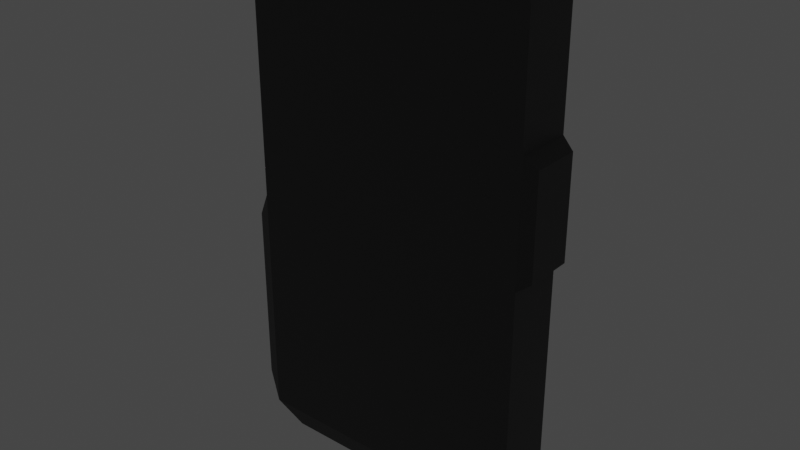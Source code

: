 # Source: phone.blend  (saved by Blender 3.5.10; exported with 4.5.12 LTS)
import bpy
from mathutils import Matrix  # noqa: F401  (used for matrix-valued properties, if any)

bpy.ops.wm.read_factory_settings(use_empty=True)
scene = bpy.context.scene
scene.name = 'Scene'

# ---- collections
col_collection = bpy.data.collections.new('Collection'); scene.collection.children.link(col_collection)

# ---- materials (node trees are filled in below, after node groups)
mat_material_002 = bpy.data.materials.new('Material.002')
mat_material_002.alpha_threshold = 0.0
mat_material_002.use_transparent_shadow = False
mat_material_002.roughness = 0.5
mat_material_002.line_color = (0.0, 0.0, 0.0, 1.0)
mat_material_001 = bpy.data.materials.new('Material.001')
mat_material_001.use_transparent_shadow = False

# ---- material node trees
mat_material_002.use_nodes = True; mat_material_002.node_tree.nodes.clear()
_N = mat_material_002.node_tree.nodes; _L = mat_material_002.node_tree.links
n0 = _N.new('ShaderNodeOutputMaterial'); n0.name = 'Material Output'; n0.location = (300, 300)
n1 = _N.new('ShaderNodeBsdfPrincipled'); n1.name = 'Principled BSDF'; n1.location = (10, 300)
n1.distribution = 'GGX'
n1.subsurface_method = 'RANDOM_WALK_SKIN'
n1.inputs[0].default_value = (0.04825, 0.04825, 0.04825, 1.0)
n1.inputs[3].default_value = 1.45
n1.inputs[27].default_value = (0.0, 0.0, 0.0, 1.0)
n1.inputs[28].default_value = 1.0
_L.new(n1.outputs[0], n0.inputs[0])
n0.is_active_output = True
mat_material_001.use_nodes = True; mat_material_001.node_tree.nodes.clear()
_N = mat_material_001.node_tree.nodes; _L = mat_material_001.node_tree.links
n0 = _N.new('ShaderNodeBsdfPrincipled'); n0.name = 'Principled BSDF'; n0.location = (10, 300)
n0.distribution = 'GGX'
n0.subsurface_method = 'RANDOM_WALK_SKIN'
n0.inputs[3].default_value = 1.45
n0.inputs[27].default_value = (1.0, 0.5792, 0.9506, 1.0)
n0.inputs[28].default_value = 23.0
n1 = _N.new('ShaderNodeOutputMaterial'); n1.name = 'Material Output'; n1.location = (300, 300)
_L.new(n0.outputs[0], n1.inputs[0])
n1.is_active_output = True

# ---- world
world_world = bpy.data.worlds.new('World'); scene.world = world_world
world_world.use_nodes = True; world_world.node_tree.nodes.clear()
_N = world_world.node_tree.nodes; _L = world_world.node_tree.links
n0 = _N.new('ShaderNodeOutputWorld'); n0.name = 'World Output'; n0.location = (300, 300)
n1 = _N.new('ShaderNodeBackground'); n1.name = 'Background'; n1.location = (10, 300)
n1.inputs[0].default_value = (0.05088, 0.05088, 0.05088, 1.0)
_L.new(n1.outputs[0], n0.inputs[0])
n0.is_active_output = True
world_world.color = (0.05088, 0.05088, 0.05088)
world_world.use_sun_shadow = False
world_world.sun_shadow_jitter_overblur = 0.0

# ---- meshes
me_cube_001 = bpy.data.meshes.new('Cube.001')
me_cube_001.from_pydata([(-1.0, -1.0, -1.0), (-1.0, -1.0, 1.0), (-0.9103, 1.0, -0.9345), (-0.9103, 1.0, 0.9345), (1.0, -1.0, -1.0), (1.0, -1.0, 1.0), (0.9103, 1.0, -0.9345), (0.9103, 1.0, 0.9345), (-0.8194, -0.6335, 1.11), (-0.8194, 0.6335, 1.11), (0.8194, 0.6335, 1.11), (0.8194, -0.6335, 1.11), (-0.8089, 0.8089, -1.087), (-0.8089, -0.8089, -1.087), (0.8089, 0.8089, -1.087), (0.8089, -0.8089, -1.087), (-1.0, -1.0, 0.0), (-0.9103, 1.0, 0.0), (0.9103, 1.0, 0.0), (1.0, -1.0, 0.0), (-1.0, -1.0, 0.5), (-0.9103, 1.0, 0.5), (0.9103, 1.0, 0.5), (1.0, -1.0, 0.5), (1.088, 0.8432, 0.4608), (1.088, 0.8432, 0.03919), (1.088, -0.8432, 0.4608), (1.088, -0.8432, 0.03919), (-0.9103, 1.0, -0.5), (0.9103, 1.0, -0.5), (1.0, -1.0, -0.5), (-1.0, -1.0, -0.5), (-1.112, 0.7709, -0.8855), (-1.112, -0.7709, -0.8855), (-1.112, 0.7709, -0.5), (-1.112, -0.7709, -0.5), (-1.112, -0.7709, -0.1145), (-1.112, 0.7709, -0.1145), (-1.0, 1.0, -0.5), (-1.0, 1.0, -1.0), (1.0, 1.0, -1.0), (-1.0, 1.0, 1.0), (1.0, 1.0, 1.0), (1.0, 1.0, -0.5), (-1.0, 1.0, 0.5), (-1.0, 1.0, 0.0), (1.0, 1.0, 0.5), (1.0, 1.0, 0.0)], [], [(20, 1, 41, 44), (21, 3, 7, 22), (46, 42, 5, 23), (23, 5, 1, 20), (40, 4, 15, 14), (42, 41, 9, 10), (10, 9, 8, 11), (5, 42, 10, 11), (41, 1, 8, 9), (1, 5, 11, 8), (12, 14, 15, 13), (4, 0, 13, 15), (39, 40, 14, 12), (0, 39, 12, 13), (30, 19, 16, 31), (43, 47, 19, 30), (28, 17, 18, 29), (45, 38, 34, 37), (19, 23, 20, 16), (19, 47, 25, 27), (17, 21, 22, 18), (16, 20, 44, 45), (25, 24, 26, 27), (23, 19, 27, 26), (47, 46, 24, 25), (46, 23, 26, 24), (38, 39, 32, 34), (2, 28, 29, 6), (40, 43, 30, 4), (4, 30, 31, 0), (35, 36, 37, 34), (33, 35, 34, 32), (31, 16, 36, 35), (16, 45, 37, 36), (0, 31, 35, 33), (39, 0, 33, 32), (28, 2, 39, 38), (2, 6, 40, 39), (7, 3, 41, 42), (6, 29, 43, 40), (21, 17, 45, 44), (18, 22, 46, 47), (3, 21, 44, 41), (22, 7, 42, 46), (17, 28, 38, 45), (29, 18, 47, 43)])
me_cube_001.polygons.foreach_set('material_index', [0, 1, 0, 0, 0, 0, 0, 0, 0, 0, 0, 0, 0, 0, 0, 0, 1, 0, 0, 0, 1, 0, 0, 0, 0, 0, 0, 1, 0, 0, 0, 0, 0, 0, 0, 0, 0, 0, 0, 0, 0, 0, 0, 0, 0, 0])
_uv = me_cube_001.uv_layers.new(name='UVMap')
_uv.uv.foreach_set('vector', [0.5625, 0.0, 0.625, 0.0, 0.625, 0.25, 0.5625, 0.25, 0.5625, 0.2582, 0.6168, 0.2582, 0.6168, 0.4918, 0.5625, 0.4918, 0.5625, 0.5, 0.625, 0.5, 0.625, 0.75, 0.5625, 0.75, 0.5625, 0.75, 0.625, 0.75, 0.625, 1.0, 0.5625, 1.0, 0.375, 0.5, 0.375, 0.75, 0.375, 0.75, 0.375, 0.5, 0.625, 0.5, 0.625, 0.25, 0.625, 0.25, 0.625, 0.5, 0.625, 0.5, 0.875, 0.5, 0.875, 0.75, 0.625, 0.75, 0.625, 0.75, 0.625, 0.5, 0.625, 0.5, 0.625, 0.75, 0.625, 0.25, 0.625, 0.0, 0.625, 0.0, 0.625, 0.25, 0.625, 1.0, 0.625, 0.75, 0.625, 0.75, 0.625, 1.0, 0.125, 0.5, 0.375, 0.5, 0.375, 0.75, 0.125, 0.75, 0.375, 0.75, 0.375, 1.0, 0.375, 1.0, 0.375, 0.75, 0.375, 0.25, 0.375, 0.5, 0.375, 0.5, 0.375, 0.25, 0.375, 0.0, 0.375, 0.25, 0.375, 0.25, 0.375, 0.0, 0.4375, 0.75, 0.5, 0.75, 0.5, 1.0, 0.4375, 1.0, 0.4375, 0.5, 0.5, 0.5, 0.5, 0.75, 0.4375, 0.75, 0.4375, 0.2582, 0.5, 0.2582, 0.5, 0.4918, 0.4375, 0.4918, 0.5, 0.25, 0.4375, 0.25, 0.4375, 0.25, 0.5, 0.25, 0.5, 0.75, 0.5625, 0.75, 0.5625, 1.0, 0.5, 1.0, 0.5, 0.75, 0.5, 0.5, 0.5, 0.5, 0.5, 0.75, 0.5, 0.2582, 0.5625, 0.2582, 0.5625, 0.4918, 0.5, 0.4918, 0.5, 0.0, 0.5625, 0.0, 0.5625, 0.25, 0.5, 0.25, 0.5, 0.5, 0.5625, 0.5, 0.5625, 0.75, 0.5, 0.75, 0.5625, 0.75, 0.5, 0.75, 0.5, 0.75, 0.5625, 0.75, 0.5, 0.5, 0.5625, 0.5, 0.5625, 0.5, 0.5, 0.5, 0.5625, 0.5, 0.5625, 0.75, 0.5625, 0.75, 0.5625, 0.5, 0.4375, 0.25, 0.375, 0.25, 0.375, 0.25, 0.4375, 0.25, 0.3832, 0.2582, 0.4375, 0.2582, 0.4375, 0.4918, 0.3832, 0.4918, 0.375, 0.5, 0.4375, 0.5, 0.4375, 0.75, 0.375, 0.75, 0.375, 0.75, 0.4375, 0.75, 0.4375, 1.0, 0.375, 1.0, 0.4375, 0.0, 0.5, 0.0, 0.5, 0.25, 0.4375, 0.25, 0.375, 0.0, 0.4375, 0.0, 0.4375, 0.25, 0.375, 0.25, 0.4375, 1.0, 0.5, 1.0, 0.5, 1.0, 0.4375, 1.0, 0.5, 0.0, 0.5, 0.25, 0.5, 0.25, 0.5, 0.0, 0.375, 1.0, 0.4375, 1.0, 0.4375, 1.0, 0.375, 1.0, 0.375, 0.25, 0.375, 0.0, 0.375, 0.0, 0.375, 0.25, 0.4375, 0.2582, 0.3832, 0.2582, 0.375, 0.25, 0.4375, 0.25, 0.3832, 0.2582, 0.3832, 0.4918, 0.375, 0.5, 0.375, 0.25, 0.6168, 0.4918, 0.6168, 0.2582, 0.625, 0.25, 0.625, 0.5, 0.3832, 0.4918, 0.4375, 0.4918, 0.4375, 0.5, 0.375, 0.5, 0.5625, 0.2582, 0.5, 0.2582, 0.5, 0.25, 0.5625, 0.25, 0.5, 0.4918, 0.5625, 0.4918, 0.5625, 0.5, 0.5, 0.5, 0.6168, 0.2582, 0.5625, 0.2582, 0.5625, 0.25, 0.625, 0.25, 0.5625, 0.4918, 0.6168, 0.4918, 0.625, 0.5, 0.5625, 0.5, 0.5, 0.2582, 0.4375, 0.2582, 0.4375, 0.25, 0.5, 0.25, 0.4375, 0.4918, 0.5, 0.4918, 0.5, 0.5, 0.4375, 0.5])
me_cube_001.materials.append(mat_material_002)
me_cube_001.materials.append(mat_material_001)
me_cube_001.update()

# ---- objects
ob_cube = bpy.data.objects.new('Cube', me_cube_001)

# ---- transforms, parenting, visibility, modifiers, constraints
ob_cube.location = (0.0, 0.0, 0.0)
ob_cube.scale = (1.5, 0.3, 2.5)

# ---- collection membership
col_collection.objects.link(ob_cube)

# ---- scene / render settings (as saved in the file)
scene.frame_start = 1; scene.frame_end = 250; scene.frame_set(1)
scene.render.engine = 'BLENDER_EEVEE_NEXT'
scene.cycles.sampling_pattern = 'TABULATED_SOBOL'
scene.view_settings.view_transform = 'Filmic'
bpy.context.view_layer.update()

# ---- added for rendering (the .blend has no active camera): camera
cam_auto = bpy.data.cameras.new('AutoCamera')
cam_auto.lens = 50.0
cam_auto.sensor_width = 36.0
cam_auto.clip_end = 1000.0
ob_auto_camera = bpy.data.objects.new('AutoCamera', cam_auto)
scene.collection.objects.link(ob_auto_camera)
ob_auto_camera.location = (5.93631, -7.14462, 4.79235)
ob_auto_camera.rotation_euler = (1.09748, -7.21219e-08, 0.694738)
scene.camera = ob_auto_camera
bpy.context.view_layer.update()
